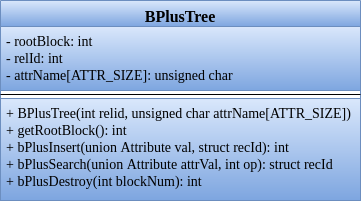

The diagram above was exported from draw.io. Its source (the exported page's mxGraphModel, read from the mxfile embedded in the PNG):
<mxGraphModel dx="809" dy="1587" grid="1" gridSize="10" guides="1" tooltips="1" connect="1" arrows="1" fold="1" page="1" pageScale="1" pageWidth="850" pageHeight="1100" math="0" shadow="0">
  <root>
    <mxCell id="0" />
    <mxCell id="1" parent="0" />
    <mxCell id="Jp7zzAXdNmjKxu2AU0oh-1" value="BPlusTree" style="swimlane;fontStyle=1;align=center;verticalAlign=top;childLayout=stackLayout;horizontal=1;startSize=26;horizontalStack=0;resizeParent=1;resizeParentMax=0;resizeLast=0;collapsible=1;marginBottom=0;fontFamily=Times New Roman;fontSize=16;fillColor=#dae8fc;strokeColor=#6c8ebf;gradientColor=#7ea6e0;" parent="1" vertex="1">
      <mxGeometry x="30" y="-10" width="360" height="200" as="geometry" />
    </mxCell>
    <mxCell id="Jp7zzAXdNmjKxu2AU0oh-2" value="- rootBlock: int&#10;- relId: int&#10;- attrName[ATTR_SIZE]: unsigned char&#10;" style="text;strokeColor=#6c8ebf;fillColor=#dae8fc;align=left;verticalAlign=top;spacingLeft=4;spacingRight=4;overflow=hidden;rotatable=0;points=[[0,0.5],[1,0.5]];portConstraint=eastwest;fontSize=14;fontFamily=Times New Roman;labelBackgroundColor=none;gradientColor=#7ea6e0;" parent="Jp7zzAXdNmjKxu2AU0oh-1" vertex="1">
      <mxGeometry y="26" width="360" height="64" as="geometry" />
    </mxCell>
    <mxCell id="Jp7zzAXdNmjKxu2AU0oh-3" value="" style="line;strokeWidth=1;fillColor=none;align=left;verticalAlign=middle;spacingTop=-1;spacingLeft=3;spacingRight=3;rotatable=0;labelPosition=right;points=[];portConstraint=eastwest;" parent="Jp7zzAXdNmjKxu2AU0oh-1" vertex="1">
      <mxGeometry y="90" width="360" height="8" as="geometry" />
    </mxCell>
    <mxCell id="Jp7zzAXdNmjKxu2AU0oh-4" value="+ BPlusTree(int relid, unsigned char attrName[ATTR_SIZE])&#10;+ getRootBlock(): int&#10;+ bPlusInsert(union Attribute val, struct recId): int&#10;+ bPlusSearch(union Attribute attrVal, int op): struct recId &#10;+ bPlusDestroy(int blockNum): int&#10;&#10;&#10;&#10;" style="text;strokeColor=#6c8ebf;fillColor=#dae8fc;align=left;verticalAlign=top;spacingLeft=4;spacingRight=4;overflow=hidden;rotatable=0;points=[[0,0.5],[1,0.5]];portConstraint=eastwest;gradientColor=#7ea6e0;fontFamily=Times New Roman;fontSize=14;" parent="Jp7zzAXdNmjKxu2AU0oh-1" vertex="1">
      <mxGeometry y="98" width="360" height="102" as="geometry" />
    </mxCell>
  </root>
</mxGraphModel>